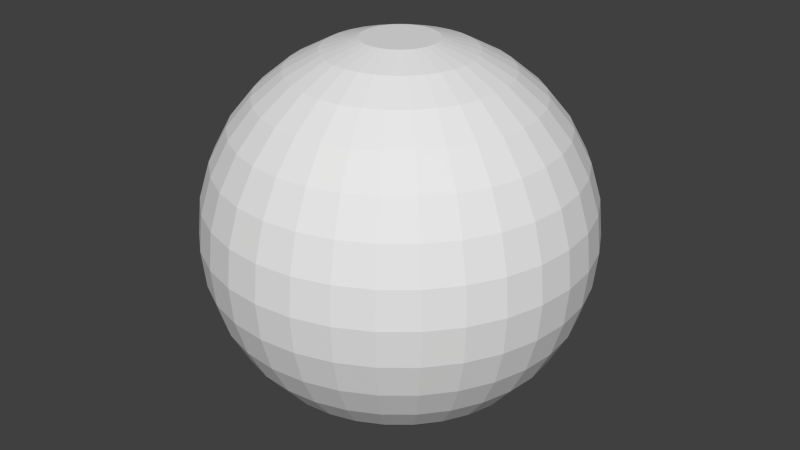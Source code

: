 # Source: Sphere.blend  (saved by Blender 2.74.0; exported with 4.5.12 LTS)
import bpy
from mathutils import Matrix  # noqa: F401  (used for matrix-valued properties, if any)

bpy.ops.wm.read_factory_settings(use_empty=True)
scene = bpy.context.scene
scene.name = 'Scene'

# ---- collections
col_collection_1 = bpy.data.collections.new('Collection 1'); scene.collection.children.link(col_collection_1)

# ---- world
world_world = bpy.data.worlds.new('World'); scene.world = world_world
world_world.color = (0.05088, 0.05088, 0.05088)
world_world.use_sun_shadow = False
world_world.sun_shadow_jitter_overblur = 0.0
world_world.cycles.sampling_method = 'MANUAL'
world_world.cycles.sample_map_resolution = 256

# ---- meshes
me_sphere = bpy.data.meshes.new('Sphere')
me_sphere.from_pydata([(-0.1951, 0.0, 0.9808), (-0.3827, 0.0, 0.9239), (-0.5556, 0.0, 0.8315), (-0.7071, 0.0, 0.7071), (-0.8315, 0.0, 0.5556), (-0.9239, 0.0, 0.3827), (-0.9808, 0.0, 0.1951), (-1.0, 0.0, 7.55e-08), (-0.9808, 0.0, -0.1951), (-0.9239, 0.0, -0.3827), (-0.8315, 0.0, -0.5556), (-0.7071, 0.0, -0.7071), (-0.5556, 0.0, -0.8315), (-0.3827, 0.0, -0.9239), (-0.1951, 0.0, -0.9808), (-0.1913, 0.03806, 0.9808), (-0.3753, 0.07466, 0.9239), (-0.5449, 0.1084, 0.8315), (-0.6935, 0.1379, 0.7071), (-0.8155, 0.1622, 0.5556), (-0.9061, 0.1802, 0.3827), (-0.9619, 0.1913, 0.1951), (-0.9808, 0.1951, 7.55e-08), (-0.9619, 0.1913, -0.1951), (-0.9061, 0.1802, -0.3827), (-0.8155, 0.1622, -0.5556), (-0.6935, 0.1379, -0.7071), (-0.5449, 0.1084, -0.8315), (-0.3753, 0.07466, -0.9239), (-0.1913, 0.03806, -0.9808), (-0.1802, 0.07466, 0.9808), (-0.3536, 0.1464, 0.9239), (-0.5133, 0.2126, 0.8315), (-0.6533, 0.2706, 0.7071), (-0.7682, 0.3182, 0.5556), (-0.8536, 0.3536, 0.3827), (-0.9061, 0.3753, 0.1951), (-0.9239, 0.3827, 7.55e-08), (-0.9061, 0.3753, -0.1951), (-0.8536, 0.3536, -0.3827), (-0.7682, 0.3182, -0.5556), (-0.6533, 0.2706, -0.7071), (-0.5133, 0.2126, -0.8315), (-0.3536, 0.1464, -0.9239), (-0.1802, 0.07466, -0.9808), (-0.1622, 0.1084, 0.9808), (-0.3182, 0.2126, 0.9239), (-0.4619, 0.3087, 0.8315), (-0.5879, 0.3928, 0.7071), (-0.6913, 0.4619, 0.5556), (-0.7682, 0.5133, 0.3827), (-0.8155, 0.5449, 0.1951), (-0.8315, 0.5556, 7.55e-08), (-0.8155, 0.5449, -0.1951), (-0.7682, 0.5133, -0.3827), (-0.6913, 0.4619, -0.5556), (-0.5879, 0.3928, -0.7071), (-0.4619, 0.3087, -0.8315), (-0.3182, 0.2126, -0.9239), (-0.1622, 0.1084, -0.9808), (-0.1379, 0.1379, 0.9808), (-0.2706, 0.2706, 0.9239), (-0.3928, 0.3928, 0.8315), (-0.5, 0.5, 0.7071), (-0.5879, 0.5879, 0.5556), (-0.6533, 0.6533, 0.3827), (-0.6935, 0.6935, 0.1951), (-0.7071, 0.7071, 7.55e-08), (-0.6935, 0.6935, -0.1951), (-0.6533, 0.6533, -0.3827), (-0.5879, 0.5879, -0.5556), (-0.5, 0.5, -0.7071), (-0.3928, 0.3928, -0.8315), (-0.2706, 0.2706, -0.9239), (-0.1379, 0.1379, -0.9808), (-0.1084, 0.1622, 0.9808), (-0.2126, 0.3182, 0.9239), (-0.3087, 0.4619, 0.8315), (-0.3928, 0.5879, 0.7071), (-0.4619, 0.6913, 0.5556), (-0.5133, 0.7682, 0.3827), (-0.5449, 0.8155, 0.1951), (-0.5556, 0.8315, 7.55e-08), (-0.5449, 0.8155, -0.1951), (-0.5133, 0.7682, -0.3827), (-0.4619, 0.6913, -0.5556), (-0.3928, 0.5879, -0.7071), (-0.3087, 0.4619, -0.8315), (-0.2126, 0.3182, -0.9239), (-0.1084, 0.1622, -0.9808), (-0.07466, 0.1802, 0.9808), (-0.1464, 0.3536, 0.9239), (-0.2126, 0.5133, 0.8315), (-0.2706, 0.6533, 0.7071), (-0.3182, 0.7682, 0.5556), (-0.3536, 0.8536, 0.3827), (-0.3753, 0.9061, 0.1951), (-0.3827, 0.9239, 7.55e-08), (-0.3753, 0.9061, -0.1951), (-0.3536, 0.8536, -0.3827), (-0.3182, 0.7682, -0.5556), (-0.2706, 0.6533, -0.7071), (-0.2126, 0.5133, -0.8315), (-0.1464, 0.3536, -0.9239), (-0.07466, 0.1802, -0.9808), (-0.03806, 0.1913, 0.9808), (-0.07466, 0.3753, 0.9239), (-0.1084, 0.5449, 0.8315), (-0.1379, 0.6935, 0.7071), (-0.1622, 0.8155, 0.5556), (-0.1802, 0.9061, 0.3827), (-0.1913, 0.9619, 0.1951), (-0.1951, 0.9808, 7.55e-08), (-0.1913, 0.9619, -0.1951), (-0.1802, 0.9061, -0.3827), (-0.1622, 0.8155, -0.5556), (-0.1379, 0.6935, -0.7071), (-0.1084, 0.5449, -0.8315), (-0.07466, 0.3753, -0.9239), (-0.03806, 0.1913, -0.9808), (3.266e-07, 0.1951, 0.9808), (3.192e-07, 0.3827, 0.9239), (3.117e-07, 0.5556, 0.8315), (3.192e-07, 0.7071, 0.7071), (3.341e-07, 0.8315, 0.5556), (2.745e-07, 0.9239, 0.3827), (3.937e-07, 0.9808, 0.1951), (3.788e-07, 1.0, 7.55e-08), (3.937e-07, 0.9808, -0.1951), (2.298e-07, 0.9239, -0.3827), (3.341e-07, 0.8315, -0.5556), (3.192e-07, 0.7071, -0.7071), (3.415e-07, 0.5556, -0.8315), (3.043e-07, 0.3827, -0.9239), (3.08e-07, 0.1951, -0.9808), (0.03806, 0.1913, 0.9808), (0.07466, 0.3753, 0.9239), (0.1084, 0.5449, 0.8315), (0.138, 0.6935, 0.7071), (0.1622, 0.8155, 0.5556), (0.1802, 0.9061, 0.3827), (0.1913, 0.9619, 0.1951), (0.1951, 0.9808, 7.55e-08), (0.1913, 0.9619, -0.1951), (0.1802, 0.9061, -0.3827), (0.1622, 0.8155, -0.5556), (0.138, 0.6935, -0.7071), (0.1084, 0.5449, -0.8315), (0.07466, 0.3753, -0.9239), (0.03806, 0.1913, -0.9808), (0.07466, 0.1802, 0.9808), (0.1464, 0.3536, 0.9239), (0.2126, 0.5133, 0.8315), (0.2706, 0.6533, 0.7071), (0.3182, 0.7682, 0.5556), (0.3536, 0.8536, 0.3827), (0.3753, 0.9061, 0.1951), (0.3827, 0.9239, 7.55e-08), (0.3753, 0.9061, -0.1951), (0.3536, 0.8536, -0.3827), (0.3182, 0.7682, -0.5556), (0.2706, 0.6533, -0.7071), (0.2126, 0.5133, -0.8315), (0.1464, 0.3536, -0.9239), (0.07466, 0.1802, -0.9808), (0.1084, 0.1622, 0.9808), (0.2126, 0.3182, 0.9239), (0.3087, 0.4619, 0.8315), (0.3928, 0.5879, 0.7071), (0.4619, 0.6913, 0.5556), (0.5133, 0.7682, 0.3827), (0.5449, 0.8155, 0.1951), (0.5556, 0.8315, 7.55e-08), (0.5449, 0.8155, -0.1951), (0.5133, 0.7682, -0.3827), (0.4619, 0.6913, -0.5556), (0.3928, 0.5879, -0.7071), (0.3087, 0.4619, -0.8315), (0.2126, 0.3182, -0.9239), (0.1084, 0.1622, -0.9808), (0.138, 0.1379, 0.9808), (0.2706, 0.2706, 0.9239), (0.3928, 0.3928, 0.8315), (0.5, 0.5, 0.7071), (0.5879, 0.5879, 0.5556), (0.6533, 0.6533, 0.3827), (0.6935, 0.6935, 0.1951), (0.7071, 0.7071, 7.55e-08), (0.6935, 0.6935, -0.1951), (0.6533, 0.6533, -0.3827), (0.5879, 0.5879, -0.5556), (0.5, 0.5, -0.7071), (0.3928, 0.3928, -0.8315), (0.2706, 0.2706, -0.9239), (0.138, 0.1379, -0.9808), (0.1622, 0.1084, 0.9808), (0.3182, 0.2126, 0.9239), (0.4619, 0.3087, 0.8315), (0.5879, 0.3928, 0.7071), (0.6913, 0.4619, 0.5556), (0.7682, 0.5133, 0.3827), (0.8155, 0.5449, 0.1951), (0.8315, 0.5556, 7.55e-08), (0.8155, 0.5449, -0.1951), (0.7682, 0.5133, -0.3827), (0.6913, 0.4619, -0.5556), (0.5879, 0.3928, -0.7071), (0.4619, 0.3087, -0.8315), (0.3182, 0.2126, -0.9239), (0.1622, 0.1084, -0.9808), (0.1802, 0.07466, 0.9808), (0.3536, 0.1464, 0.9239), (0.5133, 0.2126, 0.8315), (0.6533, 0.2706, 0.7071), (0.7682, 0.3182, 0.5556), (0.8536, 0.3536, 0.3827), (0.9061, 0.3753, 0.1951), (0.9239, 0.3827, 7.55e-08), (0.9061, 0.3753, -0.1951), (0.8536, 0.3536, -0.3827), (0.7682, 0.3182, -0.5556), (0.6533, 0.2706, -0.7071), (0.5133, 0.2126, -0.8315), (0.3536, 0.1464, -0.9239), (0.1802, 0.07466, -0.9808), (0.1913, 0.03806, 0.9808), (0.3753, 0.07466, 0.9239), (0.5449, 0.1084, 0.8315), (0.6935, 0.1379, 0.7071), (0.8155, 0.1622, 0.5556), (0.9061, 0.1802, 0.3827), (0.9619, 0.1913, 0.1951), (0.9808, 0.1951, 7.55e-08), (0.9619, 0.1913, -0.1951), (0.9061, 0.1802, -0.3827), (0.8155, 0.1622, -0.5556), (0.6935, 0.1379, -0.7071), (0.5449, 0.1084, -0.8315), (0.3753, 0.07466, -0.9239), (0.1913, 0.03806, -0.9808), (0.1951, -7.212e-09, 0.9808), (0.3827, 4.122e-08, 0.9239), (0.5556, 2.632e-08, 0.8315), (0.7071, -2.584e-08, 0.7071), (0.8315, -8.544e-08, 0.5556), (0.9239, 6.357e-08, 0.3827), (0.9808, -8.544e-08, 0.1951), (1.0, -1.003e-07, 7.55e-08), (0.9808, -8.544e-08, -0.1951), (0.9239, 6.357e-08, -0.3827), (0.8315, -8.544e-08, -0.5556), (0.7071, -2.584e-08, -0.7071), (0.5556, -1.094e-08, -0.8315), (0.3827, 3.964e-09, -0.9239), (0.1951, 3.964e-09, -0.9808), (0.1913, -0.03806, 0.9808), (0.3753, -0.07466, 0.9239), (0.5449, -0.1084, 0.8315), (0.6935, -0.1379, 0.7071), (0.8155, -0.1622, 0.5556), (0.9061, -0.1802, 0.3827), (0.9619, -0.1913, 0.1951), (0.9808, -0.1951, 7.55e-08), (0.9619, -0.1913, -0.1951), (0.9061, -0.1802, -0.3827), (0.8155, -0.1622, -0.5556), (0.6935, -0.1379, -0.7071), (0.5449, -0.1084, -0.8315), (0.3753, -0.07466, -0.9239), (0.1913, -0.03806, -0.9808), (0.1802, -0.07466, 0.9808), (0.3536, -0.1464, 0.9239), (0.5133, -0.2126, 0.8315), (0.6533, -0.2706, 0.7071), (0.7682, -0.3182, 0.5556), (0.8536, -0.3536, 0.3827), (0.9061, -0.3753, 0.1951), (0.9239, -0.3827, 7.55e-08), (0.9061, -0.3753, -0.1951), (0.8536, -0.3536, -0.3827), (0.7682, -0.3182, -0.5556), (0.6533, -0.2706, -0.7071), (0.5133, -0.2126, -0.8315), (0.3536, -0.1464, -0.9239), (0.1802, -0.07466, -0.9808), (0.1622, -0.1084, 0.9808), (0.3182, -0.2126, 0.9239), (0.4619, -0.3087, 0.8315), (0.5879, -0.3928, 0.7071), (0.6913, -0.4619, 0.5556), (0.7682, -0.5133, 0.3827), (0.8155, -0.5449, 0.1951), (0.8315, -0.5556, 7.55e-08), (0.8155, -0.5449, -0.1951), (0.7682, -0.5133, -0.3827), (0.6913, -0.4619, -0.5556), (0.5879, -0.3928, -0.7071), (0.4619, -0.3087, -0.8315), (0.3182, -0.2126, -0.9239), (0.1622, -0.1084, -0.9808), (0.138, -0.1379, 0.9808), (0.2706, -0.2706, 0.9239), (0.3928, -0.3928, 0.8315), (0.5, -0.5, 0.7071), (0.5879, -0.5879, 0.5556), (0.6533, -0.6533, 0.3827), (0.6935, -0.6935, 0.1951), (0.7071, -0.7071, 7.55e-08), (0.6935, -0.6935, -0.1951), (0.6533, -0.6533, -0.3827), (0.5879, -0.5879, -0.5556), (0.5, -0.5, -0.7071), (0.3928, -0.3928, -0.8315), (0.2706, -0.2706, -0.9239), (0.1379, -0.1379, -0.9808), (0.1084, -0.1622, 0.9808), (0.2126, -0.3182, 0.9239), (0.3087, -0.4619, 0.8315), (0.3928, -0.5879, 0.7071), (0.4619, -0.6913, 0.5556), (0.5133, -0.7682, 0.3827), (0.5449, -0.8155, 0.1951), (0.5556, -0.8315, 7.55e-08), (0.5449, -0.8155, -0.1951), (0.5133, -0.7682, -0.3827), (0.4619, -0.6913, -0.5556), (0.3928, -0.5879, -0.7071), (0.3087, -0.4619, -0.8315), (0.2126, -0.3182, -0.9239), (0.1084, -0.1622, -0.9808), (0.07466, -0.1802, 0.9808), (0.1464, -0.3536, 0.9239), (0.2126, -0.5133, 0.8315), (0.2706, -0.6533, 0.7071), (0.3182, -0.7682, 0.5556), (0.3536, -0.8536, 0.3827), (0.3753, -0.9061, 0.1951), (0.3827, -0.9239, 7.55e-08), (0.3753, -0.9061, -0.1951), (0.3536, -0.8536, -0.3827), (0.3182, -0.7682, -0.5556), (0.2706, -0.6533, -0.7071), (0.2126, -0.5133, -0.8315), (0.1464, -0.3536, -0.9239), (0.07466, -0.1802, -0.9808), (0.03806, -0.1913, 0.9808), (0.07466, -0.3753, 0.9239), (0.1084, -0.5449, 0.8315), (0.1379, -0.6935, 0.7071), (0.1622, -0.8155, 0.5556), (0.1802, -0.9061, 0.3827), (0.1913, -0.9619, 0.1951), (0.1951, -0.9808, 7.55e-08), (0.1913, -0.9619, -0.1951), (0.1802, -0.9061, -0.3827), (0.1622, -0.8155, -0.5556), (0.1379, -0.6935, -0.7071), (0.1084, -0.5449, -0.8315), (0.07466, -0.3753, -0.9239), (0.03806, -0.1913, -0.9808), (3.117e-07, -0.1951, 0.9808), (2.819e-07, -0.3827, 0.9239), (2.819e-07, -0.5556, 0.8315), (1.851e-07, -0.7071, 0.7071), (1.404e-07, -0.8315, 0.5556), (3.192e-07, -0.9239, 0.3827), (9.567e-08, -0.9808, 0.1951), (1.404e-07, -1.0, 7.55e-08), (9.567e-08, -0.9808, -0.1951), (3.192e-07, -0.9239, -0.3827), (1.404e-07, -0.8315, -0.5556), (1.851e-07, -0.7071, -0.7071), (2.596e-07, -0.5556, -0.8315), (2.521e-07, -0.3827, -0.9239), (3.155e-07, -0.1951, -0.9808), (-0.03806, -0.1913, 0.9808), (-0.07466, -0.3753, 0.9239), (-0.1084, -0.5449, 0.8315), (-0.1379, -0.6935, 0.7071), (-0.1622, -0.8155, 0.5556), (-0.1802, -0.9061, 0.3827), (-0.1913, -0.9619, 0.1951), (-0.1951, -0.9808, 7.55e-08), (-0.1913, -0.9619, -0.1951), (-0.1802, -0.9061, -0.3827), (-0.1622, -0.8155, -0.5556), (-0.1379, -0.6935, -0.7071), (-0.1084, -0.5449, -0.8315), (-0.07466, -0.3753, -0.9239), (-0.03806, -0.1913, -0.9808), (-0.07466, -0.1802, 0.9808), (-0.1464, -0.3536, 0.9239), (-0.2126, -0.5133, 0.8315), (-0.2706, -0.6533, 0.7071), (-0.3182, -0.7682, 0.5556), (-0.3536, -0.8536, 0.3827), (-0.3753, -0.9061, 0.1951), (-0.3827, -0.9239, 7.55e-08), (-0.3753, -0.9061, -0.1951), (-0.3536, -0.8536, -0.3827), (-0.3182, -0.7682, -0.5556), (-0.2706, -0.6533, -0.7071), (-0.2126, -0.5133, -0.8315), (-0.1464, -0.3536, -0.9239), (-0.07466, -0.1802, -0.9808), (-0.1084, -0.1622, 0.9808), (-0.2126, -0.3182, 0.9239), (-0.3087, -0.4619, 0.8315), (-0.3928, -0.5879, 0.7071), (-0.4619, -0.6913, 0.5556), (-0.5133, -0.7682, 0.3827), (-0.5449, -0.8155, 0.1951), (-0.5556, -0.8315, 7.55e-08), (-0.5449, -0.8155, -0.1951), (-0.5133, -0.7682, -0.3827), (-0.4619, -0.6913, -0.5556), (-0.3928, -0.5879, -0.7071), (-0.3087, -0.4619, -0.8315), (-0.2126, -0.3182, -0.9239), (-0.1084, -0.1622, -0.9808), (-0.1379, -0.1379, 0.9808), (-0.2706, -0.2706, 0.9239), (-0.3928, -0.3928, 0.8315), (-0.5, -0.5, 0.7071), (-0.5879, -0.5879, 0.5556), (-0.6533, -0.6533, 0.3827), (-0.6935, -0.6935, 0.1951), (-0.7071, -0.7071, 7.55e-08), (-0.6935, -0.6935, -0.1951), (-0.6533, -0.6533, -0.3827), (-0.5879, -0.5879, -0.5556), (-0.5, -0.5, -0.7071), (-0.3928, -0.3928, -0.8315), (-0.2706, -0.2706, -0.9239), (-0.1379, -0.1379, -0.9808), (-0.1622, -0.1084, 0.9808), (-0.3182, -0.2126, 0.9239), (-0.4619, -0.3087, 0.8315), (-0.5879, -0.3928, 0.7071), (-0.6913, -0.4619, 0.5556), (-0.7682, -0.5133, 0.3827), (-0.8155, -0.5449, 0.1951), (-0.8315, -0.5556, 7.55e-08), (-0.8155, -0.5449, -0.1951), (-0.7682, -0.5133, -0.3827), (-0.6913, -0.4619, -0.5556), (-0.5879, -0.3928, -0.7071), (-0.4619, -0.3087, -0.8315), (-0.3182, -0.2126, -0.9239), (-0.1622, -0.1084, -0.9808), (-0.1802, -0.07466, 0.9808), (-0.3536, -0.1464, 0.9239), (-0.5133, -0.2126, 0.8315), (-0.6533, -0.2706, 0.7071), (-0.7682, -0.3182, 0.5556), (-0.8536, -0.3536, 0.3827), (-0.9061, -0.3753, 0.1951), (-0.9239, -0.3827, 7.55e-08), (-0.9061, -0.3753, -0.1951), (-0.8536, -0.3536, -0.3827), (-0.7682, -0.3182, -0.5556), (-0.6533, -0.2706, -0.7071), (-0.5133, -0.2126, -0.8315), (-0.3536, -0.1464, -0.9239), (-0.1802, -0.07466, -0.9808), (-0.1913, -0.03806, 0.9808), (-0.3753, -0.07466, 0.9239), (-0.5449, -0.1084, 0.8315), (-0.6935, -0.1379, 0.7071), (-0.8155, -0.1622, 0.5556), (-0.9061, -0.1802, 0.3827), (-0.9619, -0.1913, 0.1951), (-0.9808, -0.1951, 7.55e-08), (-0.9619, -0.1913, -0.1951), (-0.9061, -0.1802, -0.3827), (-0.8155, -0.1622, -0.5556), (-0.6935, -0.1379, -0.7071), (-0.5449, -0.1084, -0.8315), (-0.3753, -0.07466, -0.9239), (-0.1913, -0.03806, -0.9808), (3.055e-07, 4.47e-08, 0.9808), (3.055e-07, 4.657e-08, -0.9808)], [], [(8, 23, 22, 7), (6, 21, 20, 5), (4, 19, 18, 3), (2, 17, 16, 1), (13, 28, 27, 12), (11, 26, 25, 10), (9, 24, 23, 8), (7, 22, 21, 6), (5, 20, 19, 4), (3, 18, 17, 2), (14, 29, 28, 13), (1, 16, 15, 0), (12, 27, 26, 11), (10, 25, 24, 9), (18, 33, 32, 17), (29, 44, 43, 28), (16, 31, 30, 15), (27, 42, 41, 26), (25, 40, 39, 24), (23, 38, 37, 22), (21, 36, 35, 20), (19, 34, 33, 18), (17, 32, 31, 16), (28, 43, 42, 27), (26, 41, 40, 25), (24, 39, 38, 23), (22, 37, 36, 21), (20, 35, 34, 19), (33, 48, 47, 32), (44, 59, 58, 43), (31, 46, 45, 30), (42, 57, 56, 41), (40, 55, 54, 39), (38, 53, 52, 37), (36, 51, 50, 35), (34, 49, 48, 33), (32, 47, 46, 31), (43, 58, 57, 42), (41, 56, 55, 40), (39, 54, 53, 38), (37, 52, 51, 36), (35, 50, 49, 34), (48, 63, 62, 47), (59, 74, 73, 58), (46, 61, 60, 45), (57, 72, 71, 56), (55, 70, 69, 54), (53, 68, 67, 52), (51, 66, 65, 50), (49, 64, 63, 48), (47, 62, 61, 46), (58, 73, 72, 57), (56, 71, 70, 55), (54, 69, 68, 53), (52, 67, 66, 51), (50, 65, 64, 49), (63, 78, 77, 62), (74, 89, 88, 73), (61, 76, 75, 60), (72, 87, 86, 71), (70, 85, 84, 69), (68, 83, 82, 67), (66, 81, 80, 65), (64, 79, 78, 63), (62, 77, 76, 61), (73, 88, 87, 72), (71, 86, 85, 70), (69, 84, 83, 68), (67, 82, 81, 66), (65, 80, 79, 64), (78, 93, 92, 77), (89, 104, 103, 88), (76, 91, 90, 75), (87, 102, 101, 86), (85, 100, 99, 84), (83, 98, 97, 82), (81, 96, 95, 80), (79, 94, 93, 78), (77, 92, 91, 76), (88, 103, 102, 87), (86, 101, 100, 85), (84, 99, 98, 83), (82, 97, 96, 81), (80, 95, 94, 79), (93, 108, 107, 92), (104, 119, 118, 103), (91, 106, 105, 90), (102, 117, 116, 101), (100, 115, 114, 99), (98, 113, 112, 97), (96, 111, 110, 95), (94, 109, 108, 93), (92, 107, 106, 91), (103, 118, 117, 102), (101, 116, 115, 100), (99, 114, 113, 98), (97, 112, 111, 96), (95, 110, 109, 94), (108, 123, 122, 107), (119, 134, 133, 118), (106, 121, 120, 105), (117, 132, 131, 116), (115, 130, 129, 114), (113, 128, 127, 112), (111, 126, 125, 110), (109, 124, 123, 108), (107, 122, 121, 106), (118, 133, 132, 117), (116, 131, 130, 115), (114, 129, 128, 113), (112, 127, 126, 111), (110, 125, 124, 109), (123, 138, 137, 122), (134, 149, 148, 133), (121, 136, 135, 120), (132, 147, 146, 131), (130, 145, 144, 129), (128, 143, 142, 127), (126, 141, 140, 125), (124, 139, 138, 123), (122, 137, 136, 121), (133, 148, 147, 132), (131, 146, 145, 130), (129, 144, 143, 128), (127, 142, 141, 126), (125, 140, 139, 124), (138, 153, 152, 137), (149, 164, 163, 148), (136, 151, 150, 135), (147, 162, 161, 146), (145, 160, 159, 144), (143, 158, 157, 142), (141, 156, 155, 140), (139, 154, 153, 138), (137, 152, 151, 136), (148, 163, 162, 147), (146, 161, 160, 145), (144, 159, 158, 143), (142, 157, 156, 141), (140, 155, 154, 139), (153, 168, 167, 152), (164, 179, 178, 163), (151, 166, 165, 150), (162, 177, 176, 161), (160, 175, 174, 159), (158, 173, 172, 157), (156, 171, 170, 155), (154, 169, 168, 153), (152, 167, 166, 151), (163, 178, 177, 162), (161, 176, 175, 160), (159, 174, 173, 158), (157, 172, 171, 156), (155, 170, 169, 154), (168, 183, 182, 167), (179, 194, 193, 178), (166, 181, 180, 165), (177, 192, 191, 176), (175, 190, 189, 174), (173, 188, 187, 172), (171, 186, 185, 170), (169, 184, 183, 168), (167, 182, 181, 166), (178, 193, 192, 177), (176, 191, 190, 175), (174, 189, 188, 173), (172, 187, 186, 171), (170, 185, 184, 169), (183, 198, 197, 182), (194, 209, 208, 193), (181, 196, 195, 180), (192, 207, 206, 191), (190, 205, 204, 189), (188, 203, 202, 187), (186, 201, 200, 185), (184, 199, 198, 183), (182, 197, 196, 181), (193, 208, 207, 192), (191, 206, 205, 190), (189, 204, 203, 188), (187, 202, 201, 186), (185, 200, 199, 184), (198, 213, 212, 197), (209, 224, 223, 208), (196, 211, 210, 195), (207, 222, 221, 206), (205, 220, 219, 204), (203, 218, 217, 202), (201, 216, 215, 200), (199, 214, 213, 198), (197, 212, 211, 196), (208, 223, 222, 207), (206, 221, 220, 205), (204, 219, 218, 203), (202, 217, 216, 201), (200, 215, 214, 199), (213, 228, 227, 212), (224, 239, 238, 223), (211, 226, 225, 210), (222, 237, 236, 221), (220, 235, 234, 219), (218, 233, 232, 217), (216, 231, 230, 215), (214, 229, 228, 213), (212, 227, 226, 211), (223, 238, 237, 222), (221, 236, 235, 220), (219, 234, 233, 218), (217, 232, 231, 216), (215, 230, 229, 214), (228, 243, 242, 227), (239, 254, 253, 238), (226, 241, 240, 225), (237, 252, 251, 236), (235, 250, 249, 234), (233, 248, 247, 232), (231, 246, 245, 230), (229, 244, 243, 228), (227, 242, 241, 226), (238, 253, 252, 237), (236, 251, 250, 235), (234, 249, 248, 233), (232, 247, 246, 231), (230, 245, 244, 229), (243, 258, 257, 242), (254, 269, 268, 253), (241, 256, 255, 240), (252, 267, 266, 251), (250, 265, 264, 249), (248, 263, 262, 247), (246, 261, 260, 245), (244, 259, 258, 243), (242, 257, 256, 241), (253, 268, 267, 252), (251, 266, 265, 250), (249, 264, 263, 248), (247, 262, 261, 246), (245, 260, 259, 244), (258, 273, 272, 257), (269, 284, 283, 268), (256, 271, 270, 255), (267, 282, 281, 266), (265, 280, 279, 264), (263, 278, 277, 262), (261, 276, 275, 260), (259, 274, 273, 258), (257, 272, 271, 256), (268, 283, 282, 267), (266, 281, 280, 265), (264, 279, 278, 263), (262, 277, 276, 261), (260, 275, 274, 259), (273, 288, 287, 272), (284, 299, 298, 283), (271, 286, 285, 270), (282, 297, 296, 281), (280, 295, 294, 279), (278, 293, 292, 277), (276, 291, 290, 275), (274, 289, 288, 273), (272, 287, 286, 271), (283, 298, 297, 282), (281, 296, 295, 280), (279, 294, 293, 278), (277, 292, 291, 276), (275, 290, 289, 274), (288, 303, 302, 287), (299, 314, 313, 298), (286, 301, 300, 285), (297, 312, 311, 296), (295, 310, 309, 294), (293, 308, 307, 292), (291, 306, 305, 290), (289, 304, 303, 288), (287, 302, 301, 286), (298, 313, 312, 297), (296, 311, 310, 295), (294, 309, 308, 293), (292, 307, 306, 291), (290, 305, 304, 289), (303, 318, 317, 302), (314, 329, 328, 313), (301, 316, 315, 300), (312, 327, 326, 311), (310, 325, 324, 309), (308, 323, 322, 307), (306, 321, 320, 305), (304, 319, 318, 303), (302, 317, 316, 301), (313, 328, 327, 312), (311, 326, 325, 310), (309, 324, 323, 308), (307, 322, 321, 306), (305, 320, 319, 304), (318, 333, 332, 317), (329, 344, 343, 328), (316, 331, 330, 315), (327, 342, 341, 326), (325, 340, 339, 324), (323, 338, 337, 322), (321, 336, 335, 320), (319, 334, 333, 318), (317, 332, 331, 316), (328, 343, 342, 327), (326, 341, 340, 325), (324, 339, 338, 323), (322, 337, 336, 321), (320, 335, 334, 319), (333, 348, 347, 332), (344, 359, 358, 343), (331, 346, 345, 330), (342, 357, 356, 341), (340, 355, 354, 339), (338, 353, 352, 337), (336, 351, 350, 335), (334, 349, 348, 333), (332, 347, 346, 331), (343, 358, 357, 342), (341, 356, 355, 340), (339, 354, 353, 338), (337, 352, 351, 336), (335, 350, 349, 334), (348, 363, 362, 347), (359, 374, 373, 358), (346, 361, 360, 345), (357, 372, 371, 356), (355, 370, 369, 354), (353, 368, 367, 352), (351, 366, 365, 350), (349, 364, 363, 348), (347, 362, 361, 346), (358, 373, 372, 357), (356, 371, 370, 355), (354, 369, 368, 353), (352, 367, 366, 351), (350, 365, 364, 349), (363, 378, 377, 362), (374, 389, 388, 373), (361, 376, 375, 360), (372, 387, 386, 371), (370, 385, 384, 369), (368, 383, 382, 367), (366, 381, 380, 365), (364, 379, 378, 363), (362, 377, 376, 361), (373, 388, 387, 372), (371, 386, 385, 370), (369, 384, 383, 368), (367, 382, 381, 366), (365, 380, 379, 364), (378, 393, 392, 377), (389, 404, 403, 388), (376, 391, 390, 375), (387, 402, 401, 386), (385, 400, 399, 384), (383, 398, 397, 382), (381, 396, 395, 380), (379, 394, 393, 378), (377, 392, 391, 376), (388, 403, 402, 387), (386, 401, 400, 385), (384, 399, 398, 383), (382, 397, 396, 381), (380, 395, 394, 379), (393, 408, 407, 392), (404, 419, 418, 403), (391, 406, 405, 390), (402, 417, 416, 401), (400, 415, 414, 399), (398, 413, 412, 397), (396, 411, 410, 395), (394, 409, 408, 393), (392, 407, 406, 391), (403, 418, 417, 402), (401, 416, 415, 400), (399, 414, 413, 398), (397, 412, 411, 396), (395, 410, 409, 394), (408, 423, 422, 407), (419, 434, 433, 418), (406, 421, 420, 405), (417, 432, 431, 416), (415, 430, 429, 414), (413, 428, 427, 412), (411, 426, 425, 410), (409, 424, 423, 408), (407, 422, 421, 406), (418, 433, 432, 417), (416, 431, 430, 415), (414, 429, 428, 413), (412, 427, 426, 411), (410, 425, 424, 409), (423, 438, 437, 422), (434, 449, 448, 433), (421, 436, 435, 420), (432, 447, 446, 431), (430, 445, 444, 429), (428, 443, 442, 427), (426, 441, 440, 425), (424, 439, 438, 423), (422, 437, 436, 421), (433, 448, 447, 432), (431, 446, 445, 430), (429, 444, 443, 428), (427, 442, 441, 426), (425, 440, 439, 424), (438, 453, 452, 437), (449, 464, 463, 448), (436, 451, 450, 435), (447, 462, 461, 446), (445, 460, 459, 444), (443, 458, 457, 442), (441, 456, 455, 440), (439, 454, 453, 438), (437, 452, 451, 436), (448, 463, 462, 447), (446, 461, 460, 445), (444, 459, 458, 443), (442, 457, 456, 441), (440, 455, 454, 439), (453, 468, 467, 452), (464, 479, 478, 463), (451, 466, 465, 450), (462, 477, 476, 461), (460, 475, 474, 459), (458, 473, 472, 457), (456, 471, 470, 455), (454, 469, 468, 453), (452, 467, 466, 451), (463, 478, 477, 462), (461, 476, 475, 460), (459, 474, 473, 458), (457, 472, 471, 456), (455, 470, 469, 454), (468, 3, 2, 467), (479, 14, 13, 478), (466, 1, 0, 465), (477, 12, 11, 476), (475, 10, 9, 474), (473, 8, 7, 472), (471, 6, 5, 470), (469, 4, 3, 468), (467, 2, 1, 466), (478, 13, 12, 477), (476, 11, 10, 475), (474, 9, 8, 473), (472, 7, 6, 471), (470, 5, 4, 469), (165, 180, 480), (75, 90, 480), (180, 195, 480), (224, 209, 481), (344, 329, 481), (434, 419, 481), (134, 119, 481), (300, 315, 480), (390, 405, 480), (90, 105, 480), (195, 210, 480), (254, 239, 481), (359, 344, 481), (44, 29, 481), (149, 134, 481), (464, 449, 481), (405, 420, 480), (239, 224, 481), (225, 240, 480), (449, 434, 481), (15, 30, 480), (269, 254, 481), (435, 450, 480), (59, 44, 481), (164, 149, 481), (315, 330, 480), (210, 225, 480), (105, 120, 480), (374, 359, 481), (479, 464, 481), (119, 104, 481), (330, 345, 480), (329, 314, 481), (120, 135, 480), (420, 435, 480), (284, 269, 481), (30, 45, 480), (74, 59, 481), (240, 255, 480), (299, 284, 481), (450, 465, 480), (89, 74, 481), (14, 479, 481), (345, 360, 480), (0, 15, 480), (135, 150, 480), (389, 374, 481), (465, 0, 480), (179, 164, 481), (360, 375, 480), (255, 270, 480), (150, 165, 480), (45, 60, 480), (314, 299, 481), (194, 179, 481), (104, 89, 481), (404, 389, 481), (29, 14, 481), (60, 75, 480), (419, 404, 481), (270, 285, 480), (209, 194, 481), (375, 390, 480), (285, 300, 480)])
_uv = me_sphere.uv_layers.new(name='UVMap')
_uv.uv.foreach_set('vector', [0.75, 0.4336, 0.7187, 0.4336, 0.7187, 0.5, 0.75, 0.5, 0.75, 0.5664, 0.7187, 0.5664, 0.7187, 0.6328, 0.75, 0.6328, 0.75, 0.6992, 0.7187, 0.6992, 0.7187, 0.7656, 0.75, 0.7656, 0.75, 0.832, 0.7187, 0.832, 0.7187, 0.8984, 0.75, 0.8984, 0.75, 0.1016, 0.7187, 0.1016, 0.7187, 0.168, 0.75, 0.168, 0.75, 0.2344, 0.7187, 0.2344, 0.7187, 0.3008, 0.75, 0.3008, 0.75, 0.3672, 0.7187, 0.3672, 0.7187, 0.4336, 0.75, 0.4336, 0.75, 0.5, 0.7187, 0.5, 0.7187, 0.5664, 0.75, 0.5664, 0.75, 0.6328, 0.7187, 0.6328, 0.7187, 0.6992, 0.75, 0.6992, 0.75, 0.7656, 0.7187, 0.7656, 0.7187, 0.832, 0.75, 0.832, 0.75, 0.03521, 0.7187, 0.03521, 0.7187, 0.1016, 0.75, 0.1016, 0.75, 0.8984, 0.7187, 0.8984, 0.7187, 0.9648, 0.75, 0.9648, 0.75, 0.168, 0.7187, 0.168, 0.7187, 0.2344, 0.75, 0.2344, 0.75, 0.3008, 0.7187, 0.3008, 0.7187, 0.3672, 0.75, 0.3672, 0.7187, 0.7656, 0.6875, 0.7656, 0.6875, 0.832, 0.7187, 0.832, 0.7187, 0.03521, 0.6875, 0.03521, 0.6875, 0.1016, 0.7187, 0.1016, 0.7187, 0.8984, 0.6875, 0.8984, 0.6875, 0.9648, 0.7187, 0.9648, 0.7187, 0.168, 0.6875, 0.168, 0.6875, 0.2344, 0.7187, 0.2344, 0.7187, 0.3008, 0.6875, 0.3008, 0.6875, 0.3672, 0.7187, 0.3672, 0.7187, 0.4336, 0.6875, 0.4336, 0.6875, 0.5, 0.7187, 0.5, 0.7187, 0.5664, 0.6875, 0.5664, 0.6875, 0.6328, 0.7187, 0.6328, 0.7187, 0.6992, 0.6875, 0.6992, 0.6875, 0.7656, 0.7187, 0.7656, 0.7187, 0.832, 0.6875, 0.832, 0.6875, 0.8984, 0.7187, 0.8984, 0.7187, 0.1016, 0.6875, 0.1016, 0.6875, 0.168, 0.7187, 0.168, 0.7187, 0.2344, 0.6875, 0.2344, 0.6875, 0.3008, 0.7187, 0.3008, 0.7187, 0.3672, 0.6875, 0.3672, 0.6875, 0.4336, 0.7187, 0.4336, 0.7187, 0.5, 0.6875, 0.5, 0.6875, 0.5664, 0.7187, 0.5664, 0.7187, 0.6328, 0.6875, 0.6328, 0.6875, 0.6992, 0.7187, 0.6992, 0.6875, 0.7656, 0.6562, 0.7656, 0.6562, 0.832, 0.6875, 0.832, 0.6875, 0.03521, 0.6562, 0.03521, 0.6562, 0.1016, 0.6875, 0.1016, 0.6875, 0.8984, 0.6562, 0.8984, 0.6562, 0.9648, 0.6875, 0.9648, 0.6875, 0.168, 0.6562, 0.168, 0.6562, 0.2344, 0.6875, 0.2344, 0.6875, 0.3008, 0.6562, 0.3008, 0.6562, 0.3672, 0.6875, 0.3672, 0.6875, 0.4336, 0.6562, 0.4336, 0.6562, 0.5, 0.6875, 0.5, 0.6875, 0.5664, 0.6562, 0.5664, 0.6562, 0.6328, 0.6875, 0.6328, 0.6875, 0.6992, 0.6562, 0.6992, 0.6562, 0.7656, 0.6875, 0.7656, 0.6875, 0.832, 0.6562, 0.832, 0.6562, 0.8984, 0.6875, 0.8984, 0.6875, 0.1016, 0.6562, 0.1016, 0.6562, 0.168, 0.6875, 0.168, 0.6875, 0.2344, 0.6562, 0.2344, 0.6562, 0.3008, 0.6875, 0.3008, 0.6875, 0.3672, 0.6562, 0.3672, 0.6562, 0.4336, 0.6875, 0.4336, 0.6875, 0.5, 0.6562, 0.5, 0.6562, 0.5664, 0.6875, 0.5664, 0.6875, 0.6328, 0.6562, 0.6328, 0.6562, 0.6992, 0.6875, 0.6992, 0.6562, 0.7656, 0.625, 0.7656, 0.625, 0.832, 0.6562, 0.832, 0.6562, 0.03521, 0.625, 0.03521, 0.625, 0.1016, 0.6562, 0.1016, 0.6562, 0.8984, 0.625, 0.8984, 0.625, 0.9648, 0.6562, 0.9648, 0.6562, 0.168, 0.625, 0.168, 0.625, 0.2344, 0.6562, 0.2344, 0.6562, 0.3008, 0.625, 0.3008, 0.625, 0.3672, 0.6562, 0.3672, 0.6562, 0.4336, 0.625, 0.4336, 0.625, 0.5, 0.6562, 0.5, 0.6562, 0.5664, 0.625, 0.5664, 0.625, 0.6328, 0.6562, 0.6328, 0.6562, 0.6992, 0.625, 0.6992, 0.625, 0.7656, 0.6562, 0.7656, 0.6562, 0.832, 0.625, 0.832, 0.625, 0.8984, 0.6562, 0.8984, 0.6562, 0.1016, 0.625, 0.1016, 0.625, 0.168, 0.6562, 0.168, 0.6562, 0.2344, 0.625, 0.2344, 0.625, 0.3008, 0.6562, 0.3008, 0.6562, 0.3672, 0.625, 0.3672, 0.625, 0.4336, 0.6562, 0.4336, 0.6562, 0.5, 0.625, 0.5, 0.625, 0.5664, 0.6562, 0.5664, 0.6562, 0.6328, 0.625, 0.6328, 0.625, 0.6992, 0.6562, 0.6992, 0.625, 0.7656, 0.5937, 0.7656, 0.5937, 0.832, 0.625, 0.832, 0.625, 0.03521, 0.5937, 0.03521, 0.5937, 0.1016, 0.625, 0.1016, 0.625, 0.8984, 0.5937, 0.8984, 0.5937, 0.9648, 0.625, 0.9648, 0.625, 0.168, 0.5937, 0.168, 0.5937, 0.2344, 0.625, 0.2344, 0.625, 0.3008, 0.5937, 0.3008, 0.5937, 0.3672, 0.625, 0.3672, 0.625, 0.4336, 0.5937, 0.4336, 0.5937, 0.5, 0.625, 0.5, 0.625, 0.5664, 0.5937, 0.5664, 0.5937, 0.6328, 0.625, 0.6328, 0.625, 0.6992, 0.5937, 0.6992, 0.5937, 0.7656, 0.625, 0.7656, 0.625, 0.832, 0.5937, 0.832, 0.5937, 0.8984, 0.625, 0.8984, 0.625, 0.1016, 0.5937, 0.1016, 0.5937, 0.168, 0.625, 0.168, 0.625, 0.2344, 0.5937, 0.2344, 0.5937, 0.3008, 0.625, 0.3008, 0.625, 0.3672, 0.5937, 0.3672, 0.5937, 0.4336, 0.625, 0.4336, 0.625, 0.5, 0.5937, 0.5, 0.5937, 0.5664, 0.625, 0.5664, 0.625, 0.6328, 0.5937, 0.6328, 0.5937, 0.6992, 0.625, 0.6992, 0.5937, 0.7656, 0.5625, 0.7656, 0.5625, 0.832, 0.5937, 0.832, 0.5937, 0.03521, 0.5625, 0.03521, 0.5625, 0.1016, 0.5937, 0.1016, 0.5937, 0.8984, 0.5625, 0.8984, 0.5625, 0.9648, 0.5937, 0.9648, 0.5937, 0.168, 0.5625, 0.168, 0.5625, 0.2344, 0.5937, 0.2344, 0.5937, 0.3008, 0.5625, 0.3008, 0.5625, 0.3672, 0.5937, 0.3672, 0.5937, 0.4336, 0.5625, 0.4336, 0.5625, 0.5, 0.5937, 0.5, 0.5937, 0.5664, 0.5625, 0.5664, 0.5625, 0.6328, 0.5937, 0.6328, 0.5937, 0.6992, 0.5625, 0.6992, 0.5625, 0.7656, 0.5937, 0.7656, 0.5937, 0.832, 0.5625, 0.832, 0.5625, 0.8984, 0.5937, 0.8984, 0.5937, 0.1016, 0.5625, 0.1016, 0.5625, 0.168, 0.5937, 0.168, 0.5937, 0.2344, 0.5625, 0.2344, 0.5625, 0.3008, 0.5937, 0.3008, 0.5937, 0.3672, 0.5625, 0.3672, 0.5625, 0.4336, 0.5937, 0.4336, 0.5937, 0.5, 0.5625, 0.5, 0.5625, 0.5664, 0.5937, 0.5664, 0.5937, 0.6328, 0.5625, 0.6328, 0.5625, 0.6992, 0.5937, 0.6992, 0.5625, 0.7656, 0.5312, 0.7656, 0.5312, 0.832, 0.5625, 0.832, 0.5625, 0.03521, 0.5312, 0.03521, 0.5312, 0.1016, 0.5625, 0.1016, 0.5625, 0.8984, 0.5312, 0.8984, 0.5312, 0.9648, 0.5625, 0.9648, 0.5625, 0.168, 0.5312, 0.168, 0.5312, 0.2344, 0.5625, 0.2344, 0.5625, 0.3008, 0.5312, 0.3008, 0.5312, 0.3672, 0.5625, 0.3672, 0.5625, 0.4336, 0.5312, 0.4336, 0.5312, 0.5, 0.5625, 0.5, 0.5625, 0.5664, 0.5312, 0.5664, 0.5312, 0.6328, 0.5625, 0.6328, 0.5625, 0.6992, 0.5312, 0.6992, 0.5312, 0.7656, 0.5625, 0.7656, 0.5625, 0.832, 0.5312, 0.832, 0.5312, 0.8984, 0.5625, 0.8984, 0.5625, 0.1016, 0.5312, 0.1016, 0.5312, 0.168, 0.5625, 0.168, 0.5625, 0.2344, 0.5312, 0.2344, 0.5312, 0.3008, 0.5625, 0.3008, 0.5625, 0.3672, 0.5312, 0.3672, 0.5312, 0.4336, 0.5625, 0.4336, 0.5625, 0.5, 0.5312, 0.5, 0.5312, 0.5664, 0.5625, 0.5664, 0.5625, 0.6328, 0.5312, 0.6328, 0.5312, 0.6992, 0.5625, 0.6992, 0.5312, 0.7656, 0.5, 0.7656, 0.5, 0.832, 0.5312, 0.832, 0.5312, 0.03521, 0.5, 0.03521, 0.5, 0.1016, 0.5312, 0.1016, 0.5312, 0.8984, 0.5, 0.8984, 0.5, 0.9648, 0.5312, 0.9648, 0.5312, 0.168, 0.5, 0.168, 0.5, 0.2344, 0.5312, 0.2344, 0.5312, 0.3008, 0.5, 0.3008, 0.5, 0.3672, 0.5312, 0.3672, 0.5312, 0.4336, 0.5, 0.4336, 0.5, 0.5, 0.5312, 0.5, 0.5312, 0.5664, 0.5, 0.5664, 0.5, 0.6328, 0.5312, 0.6328, 0.5312, 0.6992, 0.5, 0.6992, 0.5, 0.7656, 0.5312, 0.7656, 0.5312, 0.832, 0.5, 0.832, 0.5, 0.8984, 0.5312, 0.8984, 0.5312, 0.1016, 0.5, 0.1016, 0.5, 0.168, 0.5312, 0.168, 0.5312, 0.2344, 0.5, 0.2344, 0.5, 0.3008, 0.5312, 0.3008, 0.5312, 0.3672, 0.5, 0.3672, 0.5, 0.4336, 0.5312, 0.4336, 0.5312, 0.5, 0.5, 0.5, 0.5, 0.5664, 0.5312, 0.5664, 0.5312, 0.6328, 0.5, 0.6328, 0.5, 0.6992, 0.5312, 0.6992, 0.5, 0.7656, 0.4687, 0.7656, 0.4687, 0.832, 0.5, 0.832, 0.5, 0.03521, 0.4687, 0.03521, 0.4687, 0.1016, 0.5, 0.1016, 0.5, 0.8984, 0.4687, 0.8984, 0.4687, 0.9648, 0.5, 0.9648, 0.5, 0.168, 0.4687, 0.168, 0.4687, 0.2344, 0.5, 0.2344, 0.5, 0.3008, 0.4687, 0.3008, 0.4687, 0.3672, 0.5, 0.3672, 0.5, 0.4336, 0.4687, 0.4336, 0.4687, 0.5, 0.5, 0.5, 0.5, 0.5664, 0.4687, 0.5664, 0.4687, 0.6328, 0.5, 0.6328, 0.5, 0.6992, 0.4687, 0.6992, 0.4687, 0.7656, 0.5, 0.7656, 0.5, 0.832, 0.4687, 0.832, 0.4687, 0.8984, 0.5, 0.8984, 0.5, 0.1016, 0.4687, 0.1016, 0.4687, 0.168, 0.5, 0.168, 0.5, 0.2344, 0.4687, 0.2344, 0.4687, 0.3008, 0.5, 0.3008, 0.5, 0.3672, 0.4687, 0.3672, 0.4687, 0.4336, 0.5, 0.4336, 0.5, 0.5, 0.4687, 0.5, 0.4687, 0.5664, 0.5, 0.5664, 0.5, 0.6328, 0.4687, 0.6328, 0.4687, 0.6992, 0.5, 0.6992, 0.4687, 0.7656, 0.4375, 0.7656, 0.4375, 0.832, 0.4687, 0.832, 0.4687, 0.03521, 0.4375, 0.03521, 0.4375, 0.1016, 0.4687, 0.1016, 0.4687, 0.8984, 0.4375, 0.8984, 0.4375, 0.9648, 0.4687, 0.9648, 0.4687, 0.168, 0.4375, 0.168, 0.4375, 0.2344, 0.4687, 0.2344, 0.4687, 0.3008, 0.4375, 0.3008, 0.4375, 0.3672, 0.4687, 0.3672, 0.4687, 0.4336, 0.4375, 0.4336, 0.4375, 0.5, 0.4687, 0.5, 0.4687, 0.5664, 0.4375, 0.5664, 0.4375, 0.6328, 0.4687, 0.6328, 0.4687, 0.6992, 0.4375, 0.6992, 0.4375, 0.7656, 0.4687, 0.7656, 0.4687, 0.832, 0.4375, 0.832, 0.4375, 0.8984, 0.4687, 0.8984, 0.4687, 0.1016, 0.4375, 0.1016, 0.4375, 0.168, 0.4687, 0.168, 0.4687, 0.2344, 0.4375, 0.2344, 0.4375, 0.3008, 0.4687, 0.3008, 0.4687, 0.3672, 0.4375, 0.3672, 0.4375, 0.4336, 0.4687, 0.4336, 0.4687, 0.5, 0.4375, 0.5, 0.4375, 0.5664, 0.4687, 0.5664, 0.4687, 0.6328, 0.4375, 0.6328, 0.4375, 0.6992, 0.4687, 0.6992, 0.4375, 0.7656, 0.4062, 0.7656, 0.4062, 0.832, 0.4375, 0.832, 0.4375, 0.03521, 0.4062, 0.03521, 0.4062, 0.1016, 0.4375, 0.1016, 0.4375, 0.8984, 0.4062, 0.8984, 0.4062, 0.9648, 0.4375, 0.9648, 0.4375, 0.168, 0.4062, 0.168, 0.4062, 0.2344, 0.4375, 0.2344, 0.4375, 0.3008, 0.4062, 0.3008, 0.4062, 0.3672, 0.4375, 0.3672, 0.4375, 0.4336, 0.4062, 0.4336, 0.4062, 0.5, 0.4375, 0.5, 0.4375, 0.5664, 0.4062, 0.5664, 0.4062, 0.6328, 0.4375, 0.6328, 0.4375, 0.6992, 0.4062, 0.6992, 0.4062, 0.7656, 0.4375, 0.7656, 0.4375, 0.832, 0.4062, 0.832, 0.4062, 0.8984, 0.4375, 0.8984, 0.4375, 0.1016, 0.4062, 0.1016, 0.4062, 0.168, 0.4375, 0.168, 0.4375, 0.2344, 0.4062, 0.2344, 0.4062, 0.3008, 0.4375, 0.3008, 0.4375, 0.3672, 0.4062, 0.3672, 0.4062, 0.4336, 0.4375, 0.4336, 0.4375, 0.5, 0.4062, 0.5, 0.4062, 0.5664, 0.4375, 0.5664, 0.4375, 0.6328, 0.4062, 0.6328, 0.4062, 0.6992, 0.4375, 0.6992, 0.4062, 0.7656, 0.375, 0.7656, 0.375, 0.832, 0.4062, 0.832, 0.4062, 0.03521, 0.375, 0.03521, 0.375, 0.1016, 0.4062, 0.1016, 0.4062, 0.8984, 0.375, 0.8984, 0.375, 0.9648, 0.4062, 0.9648, 0.4062, 0.168, 0.375, 0.168, 0.375, 0.2344, 0.4062, 0.2344, 0.4062, 0.3008, 0.375, 0.3008, 0.375, 0.3672, 0.4062, 0.3672, 0.4062, 0.4336, 0.375, 0.4336, 0.375, 0.5, 0.4062, 0.5, 0.4062, 0.5664, 0.375, 0.5664, 0.375, 0.6328, 0.4062, 0.6328, 0.4062, 0.6992, 0.375, 0.6992, 0.375, 0.7656, 0.4062, 0.7656, 0.4062, 0.832, 0.375, 0.832, 0.375, 0.8984, 0.4062, 0.8984, 0.4062, 0.1016, 0.375, 0.1016, 0.375, 0.168, 0.4062, 0.168, 0.4062, 0.2344, 0.375, 0.2344, 0.375, 0.3008, 0.4062, 0.3008, 0.4062, 0.3672, 0.375, 0.3672, 0.375, 0.4336, 0.4062, 0.4336, 0.4062, 0.5, 0.375, 0.5, 0.375, 0.5664, 0.4062, 0.5664, 0.4062, 0.6328, 0.375, 0.6328, 0.375, 0.6992, 0.4062, 0.6992, 0.375, 0.7656, 0.3437, 0.7656, 0.3437, 0.832, 0.375, 0.832, 0.375, 0.03521, 0.3437, 0.03521, 0.3437, 0.1016, 0.375, 0.1016, 0.375, 0.8984, 0.3437, 0.8984, 0.3437, 0.9648, 0.375, 0.9648, 0.375, 0.168, 0.3437, 0.168, 0.3437, 0.2344, 0.375, 0.2344, 0.375, 0.3008, 0.3437, 0.3008, 0.3437, 0.3672, 0.375, 0.3672, 0.375, 0.4336, 0.3437, 0.4336, 0.3437, 0.5, 0.375, 0.5, 0.375, 0.5664, 0.3437, 0.5664, 0.3437, 0.6328, 0.375, 0.6328, 0.375, 0.6992, 0.3437, 0.6992, 0.3437, 0.7656, 0.375, 0.7656, 0.375, 0.832, 0.3437, 0.832, 0.3437, 0.8984, 0.375, 0.8984, 0.375, 0.1016, 0.3437, 0.1016, 0.3437, 0.168, 0.375, 0.168, 0.375, 0.2344, 0.3437, 0.2344, 0.3437, 0.3008, 0.375, 0.3008, 0.375, 0.3672, 0.3437, 0.3672, 0.3437, 0.4336, 0.375, 0.4336, 0.375, 0.5, 0.3437, 0.5, 0.3437, 0.5664, 0.375, 0.5664, 0.375, 0.6328, 0.3437, 0.6328, 0.3437, 0.6992, 0.375, 0.6992, 0.3437, 0.7656, 0.3125, 0.7656, 0.3125, 0.832, 0.3437, 0.832, 0.3437, 0.03521, 0.3125, 0.03521, 0.3125, 0.1016, 0.3437, 0.1016, 0.3437, 0.8984, 0.3125, 0.8984, 0.3125, 0.9648, 0.3437, 0.9648, 0.3437, 0.168, 0.3125, 0.168, 0.3125, 0.2344, 0.3437, 0.2344, 0.3437, 0.3008, 0.3125, 0.3008, 0.3125, 0.3672, 0.3437, 0.3672, 0.3437, 0.4336, 0.3125, 0.4336, 0.3125, 0.5, 0.3437, 0.5, 0.3437, 0.5664, 0.3125, 0.5664, 0.3125, 0.6328, 0.3437, 0.6328, 0.3437, 0.6992, 0.3125, 0.6992, 0.3125, 0.7656, 0.3437, 0.7656, 0.3437, 0.832, 0.3125, 0.832, 0.3125, 0.8984, 0.3437, 0.8984, 0.3437, 0.1016, 0.3125, 0.1016, 0.3125, 0.168, 0.3437, 0.168, 0.3437, 0.2344, 0.3125, 0.2344, 0.3125, 0.3008, 0.3437, 0.3008, 0.3437, 0.3672, 0.3125, 0.3672, 0.3125, 0.4336, 0.3437, 0.4336, 0.3437, 0.5, 0.3125, 0.5, 0.3125, 0.5664, 0.3437, 0.5664, 0.3437, 0.6328, 0.3125, 0.6328, 0.3125, 0.6992, 0.3437, 0.6992, 0.3125, 0.7656, 0.2812, 0.7656, 0.2812, 0.832, 0.3125, 0.832, 0.3125, 0.03521, 0.2812, 0.03521, 0.2812, 0.1016, 0.3125, 0.1016, 0.3125, 0.8984, 0.2812, 0.8984, 0.2812, 0.9648, 0.3125, 0.9648, 0.3125, 0.168, 0.2812, 0.168, 0.2812, 0.2344, 0.3125, 0.2344, 0.3125, 0.3008, 0.2812, 0.3008, 0.2812, 0.3672, 0.3125, 0.3672, 0.3125, 0.4336, 0.2812, 0.4336, 0.2812, 0.5, 0.3125, 0.5, 0.3125, 0.5664, 0.2812, 0.5664, 0.2812, 0.6328, 0.3125, 0.6328, 0.3125, 0.6992, 0.2812, 0.6992, 0.2812, 0.7656, 0.3125, 0.7656, 0.3125, 0.832, 0.2812, 0.832, 0.2812, 0.8984, 0.3125, 0.8984, 0.3125, 0.1016, 0.2812, 0.1016, 0.2812, 0.168, 0.3125, 0.168, 0.3125, 0.2344, 0.2812, 0.2344, 0.2812, 0.3008, 0.3125, 0.3008, 0.3125, 0.3672, 0.2812, 0.3672, 0.2812, 0.4336, 0.3125, 0.4336, 0.3125, 0.5, 0.2812, 0.5, 0.2812, 0.5664, 0.3125, 0.5664, 0.3125, 0.6328, 0.2812, 0.6328, 0.2812, 0.6992, 0.3125, 0.6992, 0.2812, 0.7656, 0.25, 0.7656, 0.25, 0.832, 0.2812, 0.832, 0.2812, 0.03521, 0.25, 0.03521, 0.25, 0.1016, 0.2812, 0.1016, 0.2812, 0.8984, 0.25, 0.8984, 0.25, 0.9648, 0.2812, 0.9648, 0.2812, 0.168, 0.25, 0.168, 0.25, 0.2344, 0.2812, 0.2344, 0.2812, 0.3008, 0.25, 0.3008, 0.25, 0.3672, 0.2812, 0.3672, 0.2812, 0.4336, 0.25, 0.4336, 0.25, 0.5, 0.2812, 0.5, 0.2812, 0.5664, 0.25, 0.5664, 0.25, 0.6328, 0.2812, 0.6328, 0.2812, 0.6992, 0.25, 0.6992, 0.25, 0.7656, 0.2812, 0.7656, 0.2812, 0.832, 0.25, 0.832, 0.25, 0.8984, 0.2812, 0.8984, 0.2812, 0.1016, 0.25, 0.1016, 0.25, 0.168, 0.2812, 0.168, 0.2812, 0.2344, 0.25, 0.2344, 0.25, 0.3008, 0.2812, 0.3008, 0.2812, 0.3672, 0.25, 0.3672, 0.25, 0.4336, 0.2812, 0.4336, 0.2812, 0.5, 0.25, 0.5, 0.25, 0.5664, 0.2812, 0.5664, 0.2812, 0.6328, 0.25, 0.6328, 0.25, 0.6992, 0.2812, 0.6992, 0.25, 0.7656, 0.2187, 0.7656, 0.2187, 0.832, 0.25, 0.832, 0.25, 0.03521, 0.2187, 0.03521, 0.2187, 0.1016, 0.25, 0.1016, 0.25, 0.8984, 0.2187, 0.8984, 0.2187, 0.9648, 0.25, 0.9648, 0.25, 0.168, 0.2187, 0.168, 0.2187, 0.2344, 0.25, 0.2344, 0.25, 0.3008, 0.2187, 0.3008, 0.2187, 0.3672, 0.25, 0.3672, 0.25, 0.4336, 0.2187, 0.4336, 0.2187, 0.5, 0.25, 0.5, 0.25, 0.5664, 0.2187, 0.5664, 0.2187, 0.6328, 0.25, 0.6328, 0.25, 0.6992, 0.2187, 0.6992, 0.2187, 0.7656, 0.25, 0.7656, 0.25, 0.832, 0.2187, 0.832, 0.2187, 0.8984, 0.25, 0.8984, 0.25, 0.1016, 0.2187, 0.1016, 0.2187, 0.168, 0.25, 0.168, 0.25, 0.2344, 0.2187, 0.2344, 0.2187, 0.3008, 0.25, 0.3008, 0.25, 0.3672, 0.2187, 0.3672, 0.2187, 0.4336, 0.25, 0.4336, 0.25, 0.5, 0.2187, 0.5, 0.2187, 0.5664, 0.25, 0.5664, 0.25, 0.6328, 0.2187, 0.6328, 0.2187, 0.6992, 0.25, 0.6992, 0.2187, 0.7656, 0.1875, 0.7656, 0.1875, 0.832, 0.2187, 0.832, 0.2187, 0.03521, 0.1875, 0.03521, 0.1875, 0.1016, 0.2187, 0.1016, 0.2187, 0.8984, 0.1875, 0.8984, 0.1875, 0.9648, 0.2187, 0.9648, 0.2187, 0.168, 0.1875, 0.168, 0.1875, 0.2344, 0.2187, 0.2344, 0.2187, 0.3008, 0.1875, 0.3008, 0.1875, 0.3672, 0.2187, 0.3672, 0.2187, 0.4336, 0.1875, 0.4336, 0.1875, 0.5, 0.2187, 0.5, 0.2187, 0.5664, 0.1875, 0.5664, 0.1875, 0.6328, 0.2187, 0.6328, 0.2187, 0.6992, 0.1875, 0.6992, 0.1875, 0.7656, 0.2187, 0.7656, 0.2187, 0.832, 0.1875, 0.832, 0.1875, 0.8984, 0.2187, 0.8984, 0.2187, 0.1016, 0.1875, 0.1016, 0.1875, 0.168, 0.2187, 0.168, 0.2187, 0.2344, 0.1875, 0.2344, 0.1875, 0.3008, 0.2187, 0.3008, 0.2187, 0.3672, 0.1875, 0.3672, 0.1875, 0.4336, 0.2187, 0.4336, 0.2187, 0.5, 0.1875, 0.5, 0.1875, 0.5664, 0.2187, 0.5664, 0.2187, 0.6328, 0.1875, 0.6328, 0.1875, 0.6992, 0.2187, 0.6992, 0.1875, 0.7656, 0.1562, 0.7656, 0.1562, 0.832, 0.1875, 0.832, 0.1875, 0.03521, 0.1563, 0.03521, 0.1562, 0.1016, 0.1875, 0.1016, 0.1875, 0.8984, 0.1562, 0.8984, 0.1563, 0.9648, 0.1875, 0.9648, 0.1875, 0.168, 0.1562, 0.168, 0.1562, 0.2344, 0.1875, 0.2344, 0.1875, 0.3008, 0.1562, 0.3008, 0.1562, 0.3672, 0.1875, 0.3672, 0.1875, 0.4336, 0.1562, 0.4336, 0.1562, 0.5, 0.1875, 0.5, 0.1875, 0.5664, 0.1562, 0.5664, 0.1562, 0.6328, 0.1875, 0.6328, 0.1875, 0.6992, 0.1562, 0.6992, 0.1562, 0.7656, 0.1875, 0.7656, 0.1875, 0.832, 0.1562, 0.832, 0.1562, 0.8984, 0.1875, 0.8984, 0.1875, 0.1016, 0.1562, 0.1016, 0.1562, 0.168, 0.1875, 0.168, 0.1875, 0.2344, 0.1562, 0.2344, 0.1562, 0.3008, 0.1875, 0.3008, 0.1875, 0.3672, 0.1562, 0.3672, 0.1562, 0.4336, 0.1875, 0.4336, 0.1875, 0.5, 0.1562, 0.5, 0.1562, 0.5664, 0.1875, 0.5664, 0.1875, 0.6328, 0.1562, 0.6328, 0.1562, 0.6992, 0.1875, 0.6992, 0.1562, 0.7656, 0.125, 0.7656, 0.125, 0.832, 0.1562, 0.832, 0.1563, 0.03521, 0.125, 0.03521, 0.125, 0.1016, 0.1562, 0.1016, 0.1562, 0.8984, 0.125, 0.8984, 0.125, 0.9648, 0.1563, 0.9648, 0.1562, 0.168, 0.125, 0.168, 0.125, 0.2344, 0.1562, 0.2344, 0.1562, 0.3008, 0.125, 0.3008, 0.125, 0.3672, 0.1562, 0.3672, 0.1562, 0.4336, 0.125, 0.4336, 0.125, 0.5, 0.1562, 0.5, 0.1562, 0.5664, 0.125, 0.5664, 0.125, 0.6328, 0.1562, 0.6328, 0.1562, 0.6992, 0.125, 0.6992, 0.125, 0.7656, 0.1562, 0.7656, 0.1562, 0.832, 0.125, 0.832, 0.125, 0.8984, 0.1562, 0.8984, 0.1562, 0.1016, 0.125, 0.1016, 0.125, 0.168, 0.1562, 0.168, 0.1562, 0.2344, 0.125, 0.2344, 0.125, 0.3008, 0.1562, 0.3008, 0.1562, 0.3672, 0.125, 0.3672, 0.125, 0.4336, 0.1562, 0.4336, 0.1562, 0.5, 0.125, 0.5, 0.125, 0.5664, 0.1562, 0.5664, 0.1562, 0.6328, 0.125, 0.6328, 0.125, 0.6992, 0.1562, 0.6992, 0.125, 0.7656, 0.09375, 0.7656, 0.09375, 0.832, 0.125, 0.832, 0.125, 0.03521, 0.09375, 0.03521, 0.09375, 0.1016, 0.125, 0.1016, 0.125, 0.8984, 0.09375, 0.8984, 0.09375, 0.9648, 0.125, 0.9648, 0.125, 0.168, 0.09375, 0.168, 0.09375, 0.2344, 0.125, 0.2344, 0.125, 0.3008, 0.09375, 0.3008, 0.09375, 0.3672, 0.125, 0.3672, 0.125, 0.4336, 0.09375, 0.4336, 0.09375, 0.5, 0.125, 0.5, 0.125, 0.5664, 0.09375, 0.5664, 0.09375, 0.6328, 0.125, 0.6328, 0.125, 0.6992, 0.09375, 0.6992, 0.09375, 0.7656, 0.125, 0.7656, 0.125, 0.832, 0.09375, 0.832, 0.09375, 0.8984, 0.125, 0.8984, 0.125, 0.1016, 0.09375, 0.1016, 0.09375, 0.168, 0.125, 0.168, 0.125, 0.2344, 0.09375, 0.2344, 0.09375, 0.3008, 0.125, 0.3008, 0.125, 0.3672, 0.09375, 0.3672, 0.09375, 0.4336, 0.125, 0.4336, 0.125, 0.5, 0.09375, 0.5, 0.09375, 0.5664, 0.125, 0.5664, 0.125, 0.6328, 0.09375, 0.6328, 0.09375, 0.6992, 0.125, 0.6992, 0.09375, 0.7656, 0.0625, 0.7656, 0.0625, 0.832, 0.09375, 0.832, 0.09375, 0.03521, 0.0625, 0.03521, 0.0625, 0.1016, 0.09375, 0.1016, 0.09375, 0.8984, 0.0625, 0.8984, 0.0625, 0.9648, 0.09375, 0.9648, 0.09375, 0.168, 0.0625, 0.168, 0.0625, 0.2344, 0.09375, 0.2344, 0.09375, 0.3008, 0.0625, 0.3008, 0.0625, 0.3672, 0.09375, 0.3672, 0.09375, 0.4336, 0.0625, 0.4336, 0.0625, 0.5, 0.09375, 0.5, 0.09375, 0.5664, 0.0625, 0.5664, 0.0625, 0.6328, 0.09375, 0.6328, 0.09375, 0.6992, 0.0625, 0.6992, 0.0625, 0.7656, 0.09375, 0.7656, 0.09375, 0.832, 0.0625, 0.832, 0.0625, 0.8984, 0.09375, 0.8984, 0.09375, 0.1016, 0.0625, 0.1016, 0.0625, 0.168, 0.09375, 0.168, 0.09375, 0.2344, 0.0625, 0.2344, 0.0625, 0.3008, 0.09375, 0.3008, 0.09375, 0.3672, 0.0625, 0.3672, 0.0625, 0.4336, 0.09375, 0.4336, 0.09375, 0.5, 0.0625, 0.5, 0.0625, 0.5664, 0.09375, 0.5664, 0.09375, 0.6328, 0.0625, 0.6328, 0.0625, 0.6992, 0.09375, 0.6992, 0.0625, 0.7656, 0.03125, 0.7656, 0.03125, 0.832, 0.0625, 0.832, 0.0625, 0.03521, 0.03125, 0.03521, 0.03125, 0.1016, 0.0625, 0.1016, 0.0625, 0.8984, 0.03125, 0.8984, 0.03125, 0.9648, 0.0625, 0.9648, 0.0625, 0.168, 0.03125, 0.168, 0.03125, 0.2344, 0.0625, 0.2344, 0.0625, 0.3008, 0.03125, 0.3008, 0.03125, 0.3672, 0.0625, 0.3672, 0.0625, 0.4336, 0.03125, 0.4336, 0.03125, 0.5, 0.0625, 0.5, 0.0625, 0.5664, 0.03125, 0.5664, 0.03125, 0.6328, 0.0625, 0.6328, 0.0625, 0.6992, 0.03125, 0.6992, 0.03125, 0.7656, 0.0625, 0.7656, 0.0625, 0.832, 0.03125, 0.832, 0.03125, 0.8984, 0.0625, 0.8984, 0.0625, 0.1016, 0.03125, 0.1016, 0.03125, 0.168, 0.0625, 0.168, 0.0625, 0.2344, 0.03125, 0.2344, 0.03125, 0.3008, 0.0625, 0.3008, 0.0625, 0.3672, 0.03125, 0.3672, 0.03125, 0.4336, 0.0625, 0.4336, 0.0625, 0.5, 0.03125, 0.5, 0.03125, 0.5664, 0.0625, 0.5664, 0.0625, 0.6328, 0.03125, 0.6328, 0.03125, 0.6992, 0.0625, 0.6992, 0.03125, 0.7656, 0.0, 0.7656, 5.96e-08, 0.832, 0.03125, 0.832, 0.03125, 0.03521, 2.384e-07, 0.03521, 8.941e-08, 0.1016, 0.03125, 0.1016, 0.03125, 0.8984, 8.941e-08, 0.8984, 2.384e-07, 0.9648, 0.03125, 0.9648, 0.03125, 0.168, 5.96e-08, 0.168, 0.0, 0.2344, 0.03125, 0.2344, 0.03125, 0.3008, 0.0, 0.3008, 5.96e-08, 0.3672, 0.03125, 0.3672, 0.03125, 0.4336, 0.0, 0.4336, 0.0, 0.5, 0.03125, 0.5, 0.03125, 0.5664, 0.0, 0.5664, 5.96e-08, 0.6328, 0.03125, 0.6328, 0.03125, 0.6992, 0.0, 0.6992, 0.0, 0.7656, 0.03125, 0.7656, 0.03125, 0.832, 5.96e-08, 0.832, 8.941e-08, 0.8984, 0.03125, 0.8984, 0.03125, 0.1016, 8.941e-08, 0.1016, 5.96e-08, 0.168, 0.03125, 0.168, 0.03125, 0.2344, 0.0, 0.2344, 0.0, 0.3008, 0.03125, 0.3008, 0.03125, 0.3672, 5.96e-08, 0.3672, 0.0, 0.4336, 0.03125, 0.4336, 0.03125, 0.5, 0.0, 0.5, 0.0, 0.5664, 0.03125, 0.5664, 0.03125, 0.6328, 5.96e-08, 0.6328, 0.0, 0.6992, 0.03125, 0.6992, 1.0, 0.7656, 0.9687, 0.7656, 0.9687, 0.832, 1.0, 0.832, 1.0, 0.03521, 0.9687, 0.03521, 0.9687, 0.1016, 1.0, 0.1016, 1.0, 0.8984, 0.9687, 0.8984, 0.9687, 0.9648, 1.0, 0.9648, 1.0, 0.168, 0.9687, 0.168, 0.9687, 0.2344, 1.0, 0.2344, 1.0, 0.3008, 0.9687, 0.3008, 0.9687, 0.3672, 1.0, 0.3672, 1.0, 0.4336, 0.9687, 0.4336, 0.9687, 0.5, 1.0, 0.5, 1.0, 0.5664, 0.9687, 0.5664, 0.9687, 0.6328, 1.0, 0.6328, 1.0, 0.6992, 0.9687, 0.6992, 0.9687, 0.7656, 1.0, 0.7656, 1.0, 0.832, 0.9687, 0.832, 0.9687, 0.8984, 1.0, 0.8984, 1.0, 0.1016, 0.9687, 0.1016, 0.9687, 0.168, 1.0, 0.168, 1.0, 0.2344, 0.9687, 0.2344, 0.9687, 0.3008, 1.0, 0.3008, 1.0, 0.3672, 0.9687, 0.3672, 0.9687, 0.4336, 1.0, 0.4336, 1.0, 0.5, 0.9687, 0.5, 0.9687, 0.5664, 1.0, 0.5664, 1.0, 0.6328, 0.9687, 0.6328, 0.9687, 0.6992, 1.0, 0.6992, 0.9687, 0.7656, 0.9375, 0.7656, 0.9375, 0.832, 0.9687, 0.832, 0.9687, 0.03521, 0.9375, 0.03521, 0.9375, 0.1016, 0.9687, 0.1016, 0.9687, 0.8984, 0.9375, 0.8984, 0.9375, 0.9648, 0.9687, 0.9648, 0.9687, 0.168, 0.9375, 0.168, 0.9375, 0.2344, 0.9687, 0.2344, 0.9687, 0.3008, 0.9375, 0.3008, 0.9375, 0.3672, 0.9687, 0.3672, 0.9687, 0.4336, 0.9375, 0.4336, 0.9375, 0.5, 0.9687, 0.5, 0.9687, 0.5664, 0.9375, 0.5664, 0.9375, 0.6328, 0.9687, 0.6328, 0.9687, 0.6992, 0.9375, 0.6992, 0.9375, 0.7656, 0.9687, 0.7656, 0.9687, 0.832, 0.9375, 0.832, 0.9375, 0.8984, 0.9687, 0.8984, 0.9687, 0.1016, 0.9375, 0.1016, 0.9375, 0.168, 0.9687, 0.168, 0.9687, 0.2344, 0.9375, 0.2344, 0.9375, 0.3008, 0.9687, 0.3008, 0.9687, 0.3672, 0.9375, 0.3672, 0.9375, 0.4336, 0.9687, 0.4336, 0.9687, 0.5, 0.9375, 0.5, 0.9375, 0.5664, 0.9687, 0.5664, 0.9687, 0.6328, 0.9375, 0.6328, 0.9375, 0.6992, 0.9687, 0.6992, 0.9375, 0.7656, 0.9062, 0.7656, 0.9062, 0.832, 0.9375, 0.832, 0.9375, 0.03521, 0.9062, 0.03521, 0.9062, 0.1016, 0.9375, 0.1016, 0.9375, 0.8984, 0.9062, 0.8984, 0.9062, 0.9648, 0.9375, 0.9648, 0.9375, 0.168, 0.9062, 0.168, 0.9062, 0.2344, 0.9375, 0.2344, 0.9375, 0.3008, 0.9062, 0.3008, 0.9062, 0.3672, 0.9375, 0.3672, 0.9375, 0.4336, 0.9062, 0.4336, 0.9062, 0.5, 0.9375, 0.5, 0.9375, 0.5664, 0.9062, 0.5664, 0.9062, 0.6328, 0.9375, 0.6328, 0.9375, 0.6992, 0.9062, 0.6992, 0.9062, 0.7656, 0.9375, 0.7656, 0.9375, 0.832, 0.9062, 0.832, 0.9062, 0.8984, 0.9375, 0.8984, 0.9375, 0.1016, 0.9062, 0.1016, 0.9062, 0.168, 0.9375, 0.168, 0.9375, 0.2344, 0.9062, 0.2344, 0.9062, 0.3008, 0.9375, 0.3008, 0.9375, 0.3672, 0.9062, 0.3672, 0.9062, 0.4336, 0.9375, 0.4336, 0.9375, 0.5, 0.9062, 0.5, 0.9062, 0.5664, 0.9375, 0.5664, 0.9375, 0.6328, 0.9062, 0.6328, 0.9062, 0.6992, 0.9375, 0.6992, 0.9062, 0.7656, 0.875, 0.7656, 0.875, 0.832, 0.9062, 0.832, 0.9062, 0.03521, 0.875, 0.03521, 0.875, 0.1016, 0.9062, 0.1016, 0.9062, 0.8984, 0.875, 0.8984, 0.875, 0.9648, 0.9062, 0.9648, 0.9062, 0.168, 0.875, 0.168, 0.875, 0.2344, 0.9062, 0.2344, 0.9062, 0.3008, 0.875, 0.3008, 0.875, 0.3672, 0.9062, 0.3672, 0.9062, 0.4336, 0.875, 0.4336, 0.875, 0.5, 0.9062, 0.5, 0.9062, 0.5664, 0.875, 0.5664, 0.875, 0.6328, 0.9062, 0.6328, 0.9062, 0.6992, 0.875, 0.6992, 0.875, 0.7656, 0.9062, 0.7656, 0.9062, 0.832, 0.875, 0.832, 0.875, 0.8984, 0.9062, 0.8984, 0.9062, 0.1016, 0.875, 0.1016, 0.875, 0.168, 0.9062, 0.168, 0.9062, 0.2344, 0.875, 0.2344, 0.875, 0.3008, 0.9062, 0.3008, 0.9062, 0.3672, 0.875, 0.3672, 0.875, 0.4336, 0.9062, 0.4336, 0.9062, 0.5, 0.875, 0.5, 0.875, 0.5664, 0.9062, 0.5664, 0.9062, 0.6328, 0.875, 0.6328, 0.875, 0.6992, 0.9062, 0.6992, 0.875, 0.7656, 0.8437, 0.7656, 0.8437, 0.832, 0.875, 0.832, 0.875, 0.03521, 0.8437, 0.03521, 0.8437, 0.1016, 0.875, 0.1016, 0.875, 0.8984, 0.8437, 0.8984, 0.8437, 0.9648, 0.875, 0.9648, 0.875, 0.168, 0.8437, 0.168, 0.8437, 0.2344, 0.875, 0.2344, 0.875, 0.3008, 0.8437, 0.3008, 0.8437, 0.3672, 0.875, 0.3672, 0.875, 0.4336, 0.8437, 0.4336, 0.8437, 0.5, 0.875, 0.5, 0.875, 0.5664, 0.8437, 0.5664, 0.8437, 0.6328, 0.875, 0.6328, 0.875, 0.6992, 0.8437, 0.6992, 0.8437, 0.7656, 0.875, 0.7656, 0.875, 0.832, 0.8437, 0.832, 0.8437, 0.8984, 0.875, 0.8984, 0.875, 0.1016, 0.8437, 0.1016, 0.8437, 0.168, 0.875, 0.168, 0.875, 0.2344, 0.8437, 0.2344, 0.8437, 0.3008, 0.875, 0.3008, 0.875, 0.3672, 0.8437, 0.3672, 0.8437, 0.4336, 0.875, 0.4336, 0.875, 0.5, 0.8437, 0.5, 0.8437, 0.5664, 0.875, 0.5664, 0.875, 0.6328, 0.8437, 0.6328, 0.8437, 0.6992, 0.875, 0.6992, 0.8437, 0.7656, 0.8125, 0.7656, 0.8125, 0.832, 0.8437, 0.832, 0.8437, 0.03521, 0.8125, 0.03521, 0.8125, 0.1016, 0.8437, 0.1016, 0.8437, 0.8984, 0.8125, 0.8984, 0.8125, 0.9648, 0.8437, 0.9648, 0.8437, 0.168, 0.8125, 0.168, 0.8125, 0.2344, 0.8437, 0.2344, 0.8437, 0.3008, 0.8125, 0.3008, 0.8125, 0.3672, 0.8437, 0.3672, 0.8437, 0.4336, 0.8125, 0.4336, 0.8125, 0.5, 0.8437, 0.5, 0.8437, 0.5664, 0.8125, 0.5664, 0.8125, 0.6328, 0.8437, 0.6328, 0.8437, 0.6992, 0.8125, 0.6992, 0.8125, 0.7656, 0.8437, 0.7656, 0.8437, 0.832, 0.8125, 0.832, 0.8125, 0.8984, 0.8437, 0.8984, 0.8437, 0.1016, 0.8125, 0.1016, 0.8125, 0.168, 0.8437, 0.168, 0.8437, 0.2344, 0.8125, 0.2344, 0.8125, 0.3008, 0.8437, 0.3008, 0.8437, 0.3672, 0.8125, 0.3672, 0.8125, 0.4336, 0.8437, 0.4336, 0.8437, 0.5, 0.8125, 0.5, 0.8125, 0.5664, 0.8437, 0.5664, 0.8437, 0.6328, 0.8125, 0.6328, 0.8125, 0.6992, 0.8437, 0.6992, 0.8125, 0.7656, 0.7812, 0.7656, 0.7812, 0.832, 0.8125, 0.832, 0.8125, 0.03521, 0.7812, 0.03521, 0.7812, 0.1016, 0.8125, 0.1016, 0.8125, 0.8984, 0.7812, 0.8984, 0.7812, 0.9648, 0.8125, 0.9648, 0.8125, 0.168, 0.7812, 0.168, 0.7812, 0.2344, 0.8125, 0.2344, 0.8125, 0.3008, 0.7812, 0.3008, 0.7812, 0.3672, 0.8125, 0.3672, 0.8125, 0.4336, 0.7812, 0.4336, 0.7812, 0.5, 0.8125, 0.5, 0.8125, 0.5664, 0.7812, 0.5664, 0.7812, 0.6328, 0.8125, 0.6328, 0.8125, 0.6992, 0.7812, 0.6992, 0.7812, 0.7656, 0.8125, 0.7656, 0.8125, 0.832, 0.7812, 0.832, 0.7812, 0.8984, 0.8125, 0.8984, 0.8125, 0.1016, 0.7812, 0.1016, 0.7812, 0.168, 0.8125, 0.168, 0.8125, 0.2344, 0.7812, 0.2344, 0.7812, 0.3008, 0.8125, 0.3008, 0.8125, 0.3672, 0.7812, 0.3672, 0.7812, 0.4336, 0.8125, 0.4336, 0.8125, 0.5, 0.7812, 0.5, 0.7812, 0.5664, 0.8125, 0.5664, 0.8125, 0.6328, 0.7812, 0.6328, 0.7812, 0.6992, 0.8125, 0.6992, 0.7812, 0.7656, 0.75, 0.7656, 0.75, 0.832, 0.7812, 0.832, 0.7812, 0.03521, 0.75, 0.03521, 0.75, 0.1016, 0.7812, 0.1016, 0.7812, 0.8984, 0.75, 0.8984, 0.75, 0.9648, 0.7812, 0.9648, 0.7812, 0.168, 0.75, 0.168, 0.75, 0.2344, 0.7812, 0.2344, 0.7812, 0.3008, 0.75, 0.3008, 0.75, 0.3672, 0.7812, 0.3672, 0.7812, 0.4336, 0.75, 0.4336, 0.75, 0.5, 0.7812, 0.5, 0.7812, 0.5664, 0.75, 0.5664, 0.75, 0.6328, 0.7812, 0.6328, 0.7812, 0.6992, 0.75, 0.6992, 0.75, 0.7656, 0.7812, 0.7656, 0.7812, 0.832, 0.75, 0.832, 0.75, 0.8984, 0.7812, 0.8984, 0.7812, 0.1016, 0.75, 0.1016, 0.75, 0.168, 0.7812, 0.168, 0.7812, 0.2344, 0.75, 0.2344, 0.75, 0.3008, 0.7812, 0.3008, 0.7812, 0.3672, 0.75, 0.3672, 0.75, 0.4336, 0.7812, 0.4336, 0.7812, 0.5, 0.75, 0.5, 0.75, 0.5664, 0.7812, 0.5664, 0.7812, 0.6328, 0.75, 0.6328, 0.75, 0.6992, 0.7812, 0.6992, 0.4062, 0.9648, 0.375, 0.9648, 0.4062, 1.0, 0.5937, 0.9648, 0.5625, 0.9648, 0.5937, 1.0, 0.375, 0.9648, 0.3437, 0.9648, 0.375, 1.0, 0.3125, 0.03521, 0.3437, 0.03521, 0.3125, 2.533e-07, 0.0625, 0.03521, 0.09375, 0.03521, 0.0625, 2.533e-07, 0.875, 0.03521, 0.9062, 0.03521, 0.875, 0.0, 0.5, 0.03521, 0.5312, 0.03521, 0.5, 2.533e-07, 0.125, 0.9648, 0.09375, 0.9648, 0.125, 1.0, 0.9375, 0.9648, 0.9062, 0.9648, 0.9375, 1.0, 0.5625, 0.9648, 0.5312, 0.9648, 0.5625, 1.0, 0.3437, 0.9648, 0.3125, 0.9648, 0.3437, 1.0, 0.25, 0.03521, 0.2812, 0.03521, 0.25, 2.533e-07, 0.03125, 0.03521, 0.0625, 0.03521, 0.03125, 2.533e-07, 0.6875, 0.03521, 0.7187, 0.03521, 0.6875, 2.533e-07, 0.4687, 0.03521, 0.5, 0.03521, 0.4687, 2.533e-07, 0.8125, 0.03521, 0.8437, 0.03521, 0.8125, 0.0, 0.9062, 0.9648, 0.875, 0.9648, 0.9062, 1.0, 0.2812, 0.03521, 0.3125, 0.03521, 0.2812, 2.533e-07, 0.2812, 0.9648, 0.25, 0.9648, 0.2812, 1.0, 0.8437, 0.03521, 0.875, 0.03521, 0.8437, 0.0, 0.7187, 0.9648, 0.6875, 0.9648, 0.7187, 1.0, 0.2187, 0.03521, 0.25, 0.03521, 0.2187, 2.533e-07, 0.8437, 0.9648, 0.8125, 0.9648, 0.8437, 1.0, 0.6562, 0.03521, 0.6875, 0.03521, 0.6562, 2.533e-07, 0.4375, 0.03521, 0.4687, 0.03521, 0.4375, 2.533e-07, 0.09375, 0.9648, 0.0625, 0.9648, 0.09375, 1.0, 0.3125, 0.9648, 0.2812, 0.9648, 0.3125, 1.0, 0.5312, 0.9648, 0.5, 0.9648, 0.5312, 1.0, 2.384e-07, 0.03521, 0.03125, 0.03521, 5.364e-07, 2.533e-07, 0.7812, 0.03521, 0.8125, 0.03521, 0.7812, 0.0, 0.5312, 0.03521, 0.5625, 0.03521, 0.5312, 2.533e-07, 0.0625, 0.9648, 0.03125, 0.9648, 0.0625, 1.0, 0.09375, 0.03521, 0.125, 0.03521, 0.09375, 2.533e-07, 0.5, 0.9648, 0.4687, 0.9648, 0.5, 1.0, 0.875, 0.9648, 0.8437, 0.9648, 0.875, 1.0, 0.1875, 0.03521, 0.2187, 0.03521, 0.1875, 2.533e-07, 0.6875, 0.9648, 0.6562, 0.9648, 0.6875, 1.0, 0.625, 0.03521, 0.6562, 0.03521, 0.625, 2.533e-07, 0.25, 0.9648, 0.2187, 0.9648, 0.25, 1.0, 0.1563, 0.03521, 0.1875, 0.03521, 0.1563, 2.533e-07, 0.8125, 0.9648, 0.7812, 0.9648, 0.8125, 1.0, 0.5937, 0.03521, 0.625, 0.03521, 0.5937, 2.533e-07, 0.75, 0.03521, 0.7812, 0.03521, 0.75, 0.0, 0.03125, 0.9648, 2.384e-07, 0.9648, 0.03125, 1.0, 0.75, 0.9648, 0.7187, 0.9648, 0.75, 1.0, 0.4687, 0.9648, 0.4375, 0.9648, 0.4687, 1.0, 0.9687, 0.03521, 1.0, 0.03521, 0.9687, 2.533e-07, 0.7812, 0.9648, 0.75, 0.9648, 0.7812, 1.0, 0.4062, 0.03521, 0.4375, 0.03521, 0.4062, 2.533e-07, 1.0, 0.9648, 0.9687, 0.9648, 1.0, 1.0, 0.2187, 0.9648, 0.1875, 0.9648, 0.2187, 1.0, 0.4375, 0.9648, 0.4062, 0.9648, 0.4375, 1.0, 0.6562, 0.9648, 0.625, 0.9648, 0.6562, 1.0, 0.125, 0.03521, 0.1563, 0.03521, 0.125, 2.533e-07, 0.375, 0.03521, 0.4062, 0.03521, 0.375, 2.533e-07, 0.5625, 0.03521, 0.5937, 0.03521, 0.5625, 2.533e-07, 0.9375, 0.03521, 0.9687, 0.03521, 0.9375, 2.533e-07, 0.7187, 0.03521, 0.75, 0.03521, 0.7187, 0.0, 0.625, 0.9648, 0.5937, 0.9648, 0.625, 1.0, 0.9062, 0.03521, 0.9375, 0.03521, 0.9062, 2.533e-07, 0.1875, 0.9648, 0.1563, 0.9648, 0.1875, 1.0, 0.3437, 0.03521, 0.375, 0.03521, 0.3437, 2.533e-07, 0.9687, 0.9648, 0.9375, 0.9648, 0.9687, 1.0, 0.1563, 0.9648, 0.125, 0.9648, 0.1563, 1.0])
me_sphere.use_remesh_preserve_volume = False
me_sphere.use_remesh_preserve_attributes = False
me_sphere.use_mirror_vertex_groups = False
me_sphere.update()

# ---- objects
ob_sphere = bpy.data.objects.new('Sphere', me_sphere)

# ---- transforms, parenting, visibility, modifiers, constraints
ob_sphere.location = (0.0, 0.0, 0.0)
ob_sphere.lineart.crease_threshold = 0.0

# ---- collection membership
col_collection_1.objects.link(ob_sphere)

# ---- scene / render settings (as saved in the file)
scene.frame_start = 1; scene.frame_end = 250; scene.frame_set(1)
scene.render.engine = 'BLENDER_EEVEE_NEXT'
scene.render.resolution_percentage = 50
scene.render.dither_intensity = 0.0
scene.cycles.use_denoising = False
scene.cycles.samples = 10
scene.cycles.sampling_pattern = 'TABULATED_SOBOL'
scene.cycles.light_sampling_threshold = 0.0
scene.cycles.use_adaptive_sampling = False
scene.cycles.use_light_tree = False
scene.cycles.blur_glossy = 0.0
scene.cycles.pixel_filter_type = 'GAUSSIAN'
scene.cycles.sample_clamp_indirect = 0.0
scene.view_settings.view_transform = 'Standard'
bpy.context.view_layer.update()

# ---- added for rendering (the .blend has no active camera and no usable light): camera, sun
cam_auto = bpy.data.cameras.new('AutoCamera')
cam_auto.lens = 50.0
cam_auto.sensor_width = 36.0
cam_auto.clip_end = 1000.0
ob_auto_camera = bpy.data.objects.new('AutoCamera', cam_auto)
scene.collection.objects.link(ob_auto_camera)
ob_auto_camera.location = (3.18468, -3.82161, 2.54774)
ob_auto_camera.rotation_euler = (1.09748, -7.21219e-08, 0.694738)
scene.camera = ob_auto_camera
light_auto_sun = bpy.data.lights.new('AutoSun', 'SUN')
light_auto_sun.energy = 3.0
light_auto_sun.angle = 0.0523599
ob_auto_sun = bpy.data.objects.new('AutoSun', light_auto_sun)
scene.collection.objects.link(ob_auto_sun)
ob_auto_sun.rotation_euler = (0.872665, 0.174533, 0.523599)
bpy.context.view_layer.update()
